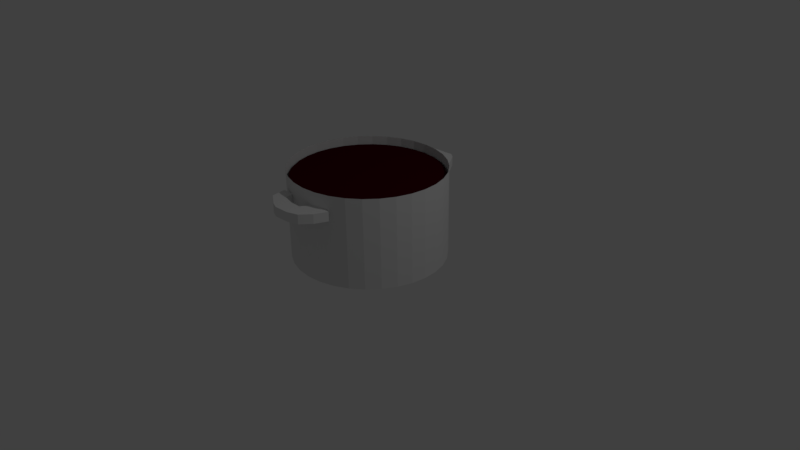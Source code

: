 # Source: ollaQ.blend  (saved by Blender 2.79.0; exported with 4.5.12 LTS)
import bpy
from mathutils import Matrix  # noqa: F401  (used for matrix-valued properties, if any)

bpy.ops.wm.read_factory_settings(use_empty=True)
scene = bpy.context.scene
scene.name = 'Scene'

# ---- collections
col_collection_1 = bpy.data.collections.new('Collection 1'); scene.collection.children.link(col_collection_1)

# ---- materials (node trees are filled in below, after node groups)
mat_material_001 = bpy.data.materials.new('Material.001')
mat_material_001.alpha_threshold = 0.0
mat_material_001.use_transparent_shadow = False
mat_material_001.diffuse_color = (0.04721, 0.0, 0.002425, 1.0)
mat_material_001.roughness = 0.5

# ---- material node trees

# ---- world
world_world = bpy.data.worlds.new('World'); scene.world = world_world
world_world.color = (0.05088, 0.05088, 0.05088)
world_world.use_sun_shadow = False
world_world.sun_shadow_jitter_overblur = 0.0
world_world.cycles.sampling_method = 'MANUAL'

# ---- cameras
cam_camera = bpy.data.cameras.new('Camera')
cam_camera.clip_end = 100.0
cam_camera.lens = 35.0
cam_camera.sensor_width = 32.0
cam_camera.sensor_height = 18.0
cam_camera.ortho_scale = 7.314
cam_camera.dof.focus_distance = 0.0
cam_camera.dof.aperture_fstop = 128.0

# ---- lights
light_lamp = bpy.data.lights.new('Lamp', 'POINT')
light_lamp.transmission_factor = 0.0
light_lamp.cutoff_distance = 30.0
light_lamp.energy = 100.0
light_lamp.shadow_buffer_clip_start = 1.001
light_lamp.shadow_soft_size = 0.1
light_lamp.shadow_maximum_resolution = 0.006
light_lamp.use_absolute_resolution = True

# ---- meshes
me_circle_001 = bpy.data.meshes.new('Circle.001')
me_circle_001.from_pydata([(0.0, 1.0, 0.0), (-0.1951, 0.9808, 0.0), (-0.3827, 0.9239, 0.0), (-0.5556, 0.8315, 0.0), (-0.7071, 0.7071, 0.0), (-0.8315, 0.5556, 0.0), (-0.9239, 0.3827, 0.0), (-0.9808, 0.1951, 0.0), (-1.0, 7.55e-08, 0.0), (-0.9808, -0.1951, 0.0), (-0.9239, -0.3827, 0.0), (-0.8315, -0.5556, 0.0), (-0.7071, -0.7071, 0.0), (-0.5556, -0.8315, 0.0), (-0.3827, -0.9239, 0.0), (-0.1951, -0.9808, 0.0), (3.258e-07, -1.0, 0.0), (0.1951, -0.9808, 0.0), (0.3827, -0.9239, 0.0), (0.5556, -0.8315, 0.0), (0.7071, -0.7071, 0.0), (0.8315, -0.5556, 0.0), (0.9239, -0.3827, 0.0), (0.9808, -0.1951, 0.0), (1.0, 9.656e-07, 0.0), (0.9808, 0.1951, 0.0), (0.9239, 0.3827, 0.0), (0.8315, 0.5556, 0.0), (0.7071, 0.7071, 0.0), (0.5556, 0.8315, 0.0), (0.3827, 0.9239, 0.0), (0.1951, 0.9808, 0.0), (-0.1951, 0.9808, 0.05247), (0.0, 1.0, 0.05247), (-0.3827, 0.9239, 0.05247), (-0.5556, 0.8315, 0.05247), (-0.7071, 0.7071, 0.05247), (-0.8315, 0.5556, 0.05247), (-0.9239, 0.3827, 0.05247), (-0.9808, 0.1951, 0.05247), (-1.0, 7.55e-08, 0.05247), (-0.9808, -0.1951, 0.05247), (-0.9239, -0.3827, 0.05247), (-0.8315, -0.5556, 0.05247), (-0.7071, -0.7071, 0.05247), (-0.5556, -0.8315, 0.05247), (-0.3827, -0.9239, 0.05247), (-0.1951, -0.9808, 0.05247), (3.258e-07, -1.0, 0.05247), (0.1951, -0.9808, 0.05247), (0.3827, -0.9239, 0.05247), (0.5556, -0.8315, 0.05247), (0.7071, -0.7071, 0.05247), (0.8315, -0.5556, 0.05247), (0.9239, -0.3827, 0.05247), (0.9808, -0.1951, 0.05247), (1.0, 9.656e-07, 0.05247), (0.9808, 0.1951, 0.05247), (0.9239, 0.3827, 0.05247), (0.8315, 0.5556, 0.05247), (0.7071, 0.7071, 0.05247), (0.5556, 0.8315, 0.05247), (0.3827, 0.9239, 0.05247), (0.1951, 0.9808, 0.05247)], [], [(1, 0, 31, 30, 29, 28, 27, 26, 25, 24, 23, 22, 21, 20, 19, 18, 17, 16, 15, 14, 13, 12, 11, 10, 9, 8, 7, 6, 5, 4, 3, 2), (32, 34, 35, 36, 37, 38, 39, 40, 41, 42, 43, 44, 45, 46, 47, 48, 49, 50, 51, 52, 53, 54, 55, 56, 57, 58, 59, 60, 61, 62, 63, 33), (21, 22, 54, 53), (8, 9, 41, 40), (22, 23, 55, 54), (9, 10, 42, 41), (23, 24, 56, 55), (10, 11, 43, 42), (24, 25, 57, 56), (11, 12, 44, 43), (25, 26, 58, 57), (12, 13, 45, 44), (26, 27, 59, 58), (13, 14, 46, 45), (0, 1, 32, 33), (27, 28, 60, 59), (14, 15, 47, 46), (1, 2, 34, 32), (28, 29, 61, 60), (15, 16, 48, 47), (2, 3, 35, 34), (29, 30, 62, 61), (16, 17, 49, 48), (3, 4, 36, 35), (30, 31, 63, 62), (17, 18, 50, 49), (4, 5, 37, 36), (31, 0, 33, 63), (18, 19, 51, 50), (5, 6, 38, 37), (19, 20, 52, 51), (6, 7, 39, 38), (20, 21, 53, 52), (7, 8, 40, 39)])
me_circle_001.materials.append(mat_material_001)
me_circle_001.use_remesh_preserve_volume = False
me_circle_001.use_remesh_preserve_attributes = False
me_circle_001.use_mirror_vertex_groups = False
me_circle_001.update()
me_plane = bpy.data.meshes.new('Plane')
me_plane.from_pydata([(0.4016, -1.512, -0.001646), (0.1472, -1.512, -0.001646), (-0.2668, -1.512, -0.001646), (-0.4336, -1.512, -0.001646), (-0.4336, -1.511, 0.1202), (-0.2668, -1.511, 0.1202), (0.1472, -1.511, 0.1202), (0.4016, -1.511, 0.1202), (0.3362, -1.681, 0.1219), (0.2269, -1.817, 0.1233), (0.08616, -1.866, 0.1238), (-0.1109, -1.876, 0.1239), (-0.2076, -1.836, 0.1235), (-0.3959, -1.71, 0.1222), (0.06098, -1.668, 0.1218), (-0.08986, -1.667, 0.1218), (-0.2517, -1.626, 0.1214), (0.3938, 0.3809, 0.1215), (0.2475, 0.3809, 0.1215), (-0.2547, 0.3809, 0.1215), (-0.4253, 0.3809, 0.1215), (-0.3961, 0.607, 0.1219), (-0.3376, 0.6753, 0.1221), (-0.2352, 0.724, 0.1222), (-0.1669, 0.7533, 0.1222), (-0.06453, 0.763, 0.1223), (0.03785, 0.763, 0.1223), (0.1451, 0.7728, 0.1223), (0.2182, 0.7192, 0.1222), (0.267, 0.646, 0.122), (0.3109, 0.5826, 0.1219), (0.3304, 0.529, 0.1218), (0.3694, 0.4608, 0.1217), (0.1987, 0.4559, 0.1216), (0.1646, 0.5144, 0.1218), (0.1061, 0.5388, 0.1218), (0.0086, 0.5826, 0.1219), (-0.03194, 0.6009, 0.1219), (-0.09378, 0.5631, 0.1219), (-0.1572, 0.5388, 0.1218), (-0.2157, 0.5046, 0.1217), (0.3362, -1.682, 4.973e-05), (0.2269, -1.818, 0.001405), (0.08616, -1.867, 0.001899), (-0.1109, -1.877, 0.001993), (-0.2076, -1.838, 0.001602), (-0.3959, -1.711, 0.0003375), (0.06098, -1.669, -8.129e-05), (-0.08986, -1.668, -8.681e-05), (-0.2517, -1.627, -0.0004943), (0.3938, 0.3812, -0.0003923), (0.2475, 0.3812, -0.0003923), (-0.2547, 0.3812, -0.0003923), (-0.4253, 0.3812, -0.0003923), (-0.3961, 0.6073, 6.303e-05), (-0.3376, 0.6755, 0.0002005), (-0.2352, 0.7243, 0.0002986), (-0.1669, 0.7535, 0.0003575), (-0.06453, 0.7633, 0.0003772), (0.03785, 0.7633, 0.0003772), (0.1451, 0.773, 0.0003968), (0.2182, 0.7194, 0.0002888), (0.267, 0.6463, 0.0001416), (0.3109, 0.5829, 1.393e-05), (0.3304, 0.5293, -9.406e-05), (0.3694, 0.461, -0.0002315), (0.1987, 0.5188, -0.0002413), (0.1646, 0.5146, -0.0001235), (0.1061, 0.539, -7.443e-05), (0.0086, 0.5829, 1.394e-05), (-0.03194, 0.6011, 5.068e-05), (-0.09378, 0.5634, -2.533e-05), (-0.1572, 0.539, -7.442e-05), (-0.2157, 0.5049, -0.0001432)], [], [(15, 14, 47, 48), (7, 6, 14, 15, 16, 5, 4, 13, 12, 11, 10, 9, 8), (53, 54, 55, 56, 57, 58, 59, 60, 61, 62, 63, 64, 65, 50, 51, 66, 67, 68, 69, 70, 71, 72, 73, 52), (20, 19, 40, 39, 38, 37, 36, 35, 34, 33, 18, 17, 32, 31, 30, 29, 28, 27, 26, 25, 24, 23, 22, 21), (0, 41, 42, 43, 44, 45, 46, 3, 2, 49, 48, 47, 1), (39, 40, 73, 72), (27, 28, 61, 60), (16, 15, 48, 49), (40, 19, 52, 73), (28, 29, 62, 61), (5, 16, 49, 2), (4, 5, 2, 3), (29, 30, 63, 62), (30, 31, 64, 63), (17, 18, 51, 50), (6, 7, 0, 1), (31, 32, 65, 64), (7, 8, 41, 0), (32, 17, 50, 65), (19, 20, 53, 52), (8, 9, 42, 41), (18, 33, 66, 51), (20, 21, 54, 53), (9, 10, 43, 42), (33, 34, 67, 66), (21, 22, 55, 54), (10, 11, 44, 43), (34, 35, 68, 67), (22, 23, 56, 55), (11, 12, 45, 44), (35, 36, 69, 68), (23, 24, 57, 56), (12, 13, 46, 45), (36, 37, 70, 69), (24, 25, 58, 57), (13, 4, 3, 46), (37, 38, 71, 70), (25, 26, 59, 58), (14, 6, 1, 47), (38, 39, 72, 71), (26, 27, 60, 59)])
_uv = me_plane.uv_layers.new(name='UVMap')
_uv.uv.foreach_set('vector', [0.0, 0.0, 1.0, 0.0, 1.0, 1.0, 0.0, 1.0, 0.5, 1.0, 0.7324, 0.9427, 0.9115, 0.784, 0.9964, 0.5603, 0.9675, 0.3227, 0.8316, 0.1257, 0.6197, 0.01453, 0.3803, 0.01453, 0.1684, 0.1257, 0.03249, 0.3227, 0.003646, 0.5603, 0.08851, 0.784, 0.2676, 0.9427, 0.5, 1.0, 0.6294, 0.983, 0.75, 0.933, 0.8536, 0.8536, 0.933, 0.75, 0.983, 0.6294, 1.0, 0.5, 0.983, 0.3706, 0.933, 0.25, 0.8536, 0.1464, 0.75, 0.06699, 0.6294, 0.01704, 0.5, 0.0, 0.3706, 0.01704, 0.25, 0.06699, 0.1464, 0.1464, 0.06699, 0.25, 0.01704, 0.3706, 0.0, 0.5, 0.01704, 0.6294, 0.06699, 0.75, 0.1464, 0.8536, 0.25, 0.933, 0.3706, 0.983, 0.5, 1.0, 0.6294, 0.983, 0.75, 0.933, 0.8536, 0.8536, 0.933, 0.75, 0.983, 0.6294, 1.0, 0.5, 0.983, 0.3706, 0.933, 0.25, 0.8536, 0.1464, 0.75, 0.06699, 0.6294, 0.01704, 0.5, 0.0, 0.3706, 0.01704, 0.25, 0.06699, 0.1464, 0.1464, 0.06699, 0.25, 0.01704, 0.3706, 0.0, 0.5, 0.01704, 0.6294, 0.06699, 0.75, 0.1464, 0.8536, 0.25, 0.933, 0.3706, 0.983, 0.5, 1.0, 0.7324, 0.9427, 0.9115, 0.784, 0.9964, 0.5603, 0.9675, 0.3227, 0.8316, 0.1257, 0.6197, 0.01453, 0.3803, 0.01453, 0.1684, 0.1257, 0.03249, 0.3227, 0.003646, 0.5603, 0.08851, 0.784, 0.2676, 0.9427, 0.0, 0.0, 1.0, 0.0, 1.0, 1.0, 0.0, 1.0, 0.0, 0.0, 1.0, 0.0, 1.0, 1.0, 0.0, 1.0, 0.0, 0.0, 1.0, 0.0, 1.0, 1.0, 0.0, 1.0, 0.0, 0.0, 1.0, 0.0, 1.0, 1.0, 0.0, 1.0, 0.0, 0.0, 1.0, 0.0, 1.0, 1.0, 0.0, 1.0, 0.0, 0.0, 1.0, 0.0, 1.0, 1.0, 0.0, 1.0, 0.0, 0.0, 1.0, 0.0, 1.0, 1.0, 0.0, 1.0, 0.0, 0.0, 1.0, 0.0, 1.0, 1.0, 0.0, 1.0, 0.0, 0.0, 1.0, 0.0, 1.0, 1.0, 0.0, 1.0, 0.0, 0.0, 1.0, 0.0, 1.0, 1.0, 0.0, 1.0, 0.0, 0.0, 1.0, 0.0, 1.0, 1.0, 0.0, 1.0, 0.0, 0.0, 1.0, 0.0, 1.0, 1.0, 0.0, 1.0, 0.0, 0.0, 1.0, 0.0, 1.0, 1.0, 0.0, 1.0, 0.0, 0.0, 1.0, 0.0, 1.0, 1.0, 0.0, 1.0, 0.0, 0.0, 1.0, 0.0, 1.0, 1.0, 0.0, 1.0, 0.0, 0.0, 1.0, 0.0, 1.0, 1.0, 0.0, 1.0, 0.0, 0.0, 1.0, 0.0, 1.0, 1.0, 0.0, 1.0, 0.0, 0.0, 1.0, 0.0, 1.0, 1.0, 0.0, 1.0, 0.0, 0.0, 1.0, 0.0, 1.0, 1.0, 0.0, 1.0, 0.0, 0.0, 1.0, 0.0, 1.0, 1.0, 0.0, 1.0, 0.0, 0.0, 1.0, 0.0, 1.0, 1.0, 0.0, 1.0, 0.0, 0.0, 1.0, 0.0, 1.0, 1.0, 0.0, 1.0, 0.0, 0.0, 1.0, 0.0, 1.0, 1.0, 0.0, 1.0, 0.0, 0.0, 1.0, 0.0, 1.0, 1.0, 0.0, 1.0, 0.0, 0.0, 1.0, 0.0, 1.0, 1.0, 0.0, 1.0, 0.0, 0.0, 1.0, 0.0, 1.0, 1.0, 0.0, 1.0, 0.0, 0.0, 1.0, 0.0, 1.0, 1.0, 0.0, 1.0, 0.0, 0.0, 1.0, 0.0, 1.0, 1.0, 0.0, 1.0, 0.0, 0.0, 1.0, 0.0, 1.0, 1.0, 0.0, 1.0, 0.0, 0.0, 1.0, 0.0, 1.0, 1.0, 0.0, 1.0, 0.0, 0.0, 1.0, 0.0, 1.0, 1.0, 0.0, 1.0, 0.0, 0.0, 1.0, 0.0, 1.0, 1.0, 0.0, 1.0, 0.0, 0.0, 1.0, 0.0, 1.0, 1.0, 0.0, 1.0, 0.0, 0.0, 1.0, 0.0, 1.0, 1.0, 0.0, 1.0, 0.0, 0.0, 1.0, 0.0, 1.0, 1.0, 0.0, 1.0, 0.0, 0.0, 1.0, 0.0, 1.0, 1.0, 0.0, 1.0])
me_plane.use_remesh_preserve_volume = False
me_plane.use_remesh_preserve_attributes = False
me_plane.use_mirror_vertex_groups = False
me_plane.update()
me_circle = bpy.data.meshes.new('Circle')
me_circle.from_pydata([(-8.49e-05, 1.0, 1.577), (0.195, 0.9808, 1.577), (0.3826, 0.9239, 1.577), (0.5555, 0.8315, 1.577), (0.707, 0.7071, 1.577), (0.8314, 0.5556, 1.577), (0.9238, 0.3827, 1.577), (0.9807, 0.1951, 1.577), (0.9999, 7.544e-08, 1.577), (0.9807, -0.1951, 1.577), (0.9238, -0.3827, 1.577), (0.8314, -0.5556, 1.577), (0.707, -0.7071, 1.577), (0.5555, -0.8315, 1.577), (0.3826, -0.9239, 1.577), (0.195, -0.9808, 1.577), (-8.523e-05, -1.0, 1.577), (-0.1952, -0.9808, 1.577), (-0.3828, -0.9239, 1.577), (-0.5557, -0.8315, 1.577), (-0.7072, -0.7071, 1.577), (-0.8316, -0.5556, 1.577), (-0.924, -0.3827, 1.577), (-0.9809, -0.1951, 1.577), (-1.0, 9.658e-07, 1.577), (-0.9809, 0.1951, 1.577), (-0.924, 0.3827, 1.577), (-0.8316, 0.5556, 1.577), (-0.7072, 0.7071, 1.577), (-0.5557, 0.8315, 1.577), (-0.3828, 0.9239, 1.577), (-0.1952, 0.9808, 1.577), (4.203e-05, 1.02, 0.3943), (0.1951, 1.001, 0.3943), (0.3827, 0.9441, 0.3943), (0.5556, 0.8517, 0.3943), (0.7071, 0.7273, 0.3944), (0.8315, 0.5758, 0.3944), (0.9239, 0.4029, 0.3944), (0.9808, 0.2153, 0.3944), (1.0, 0.02022, 0.3944), (0.9808, -0.1749, 0.3944), (0.9239, -0.3625, 0.3944), (0.8315, -0.5354, 0.3944), (0.7071, -0.6869, 0.3944), (0.5556, -0.8113, 0.3943), (0.3827, -0.9037, 0.3943), (0.1951, -0.9606, 0.3943), (4.171e-05, -0.9798, 0.3943), (-0.195, -0.9606, 0.3943), (-0.3826, -0.9037, 0.3942), (-0.5555, -0.8112, 0.3942), (-0.7071, -0.6869, 0.3942), (-0.8314, -0.5354, 0.3942), (-0.9238, -0.3625, 0.3942), (-0.9807, -0.1749, 0.3942), (-1.0, 0.02022, 0.3942), (-0.9807, 0.2153, 0.3942), (-0.9238, 0.4029, 0.3942), (-0.8314, 0.5758, 0.3942), (-0.7071, 0.7273, 0.3942), (-0.5555, 0.8517, 0.3942), (-0.3826, 0.9441, 0.3942), (-0.195, 1.001, 0.3943), (4.203e-05, 1.02, 0.3943), (0.1951, 1.001, 0.3943), (0.3827, 0.9441, 0.3943), (0.5556, 0.8517, 0.3943), (0.7071, 0.7273, 0.3944), (0.8315, 0.5758, 0.3944), (0.9239, 0.4029, 0.3944), (0.9808, 0.2153, 0.3944), (1.0, 0.02022, 0.3944), (0.9808, -0.1749, 0.3944), (0.9239, -0.3625, 0.3944), (0.8315, -0.5354, 0.3944), (0.7071, -0.6869, 0.3944), (0.5556, -0.8113, 0.3943), (0.3827, -0.9037, 0.3943), (0.1951, -0.9606, 0.3943), (4.171e-05, -0.9798, 0.3943), (-0.195, -0.9606, 0.3943), (-0.3826, -0.9037, 0.3942), (-0.5555, -0.8112, 0.3942), (-0.7071, -0.6869, 0.3942), (-0.8314, -0.5354, 0.3942), (-0.9238, -0.3625, 0.3942), (-0.9807, -0.1749, 0.3942), (-1.0, 0.02022, 0.3942), (-0.9807, 0.2153, 0.3942), (-0.9238, 0.4029, 0.3942), (-0.8314, 0.5758, 0.3942), (-0.7071, 0.7273, 0.3942), (-0.5555, 0.8517, 0.3942), (-0.3826, 0.9441, 0.3942), (-0.195, 1.001, 0.3943)], [], [(27, 26, 58, 59), (14, 13, 45, 46), (1, 0, 32, 33), (28, 27, 59, 60), (15, 14, 46, 47), (2, 1, 33, 34), (29, 28, 60, 61), (16, 15, 47, 48), (3, 2, 34, 35), (30, 29, 61, 62), (17, 16, 48, 49), (4, 3, 35, 36), (31, 30, 62, 63), (18, 17, 49, 50), (5, 4, 36, 37), (0, 31, 63, 32), (19, 18, 50, 51), (6, 5, 37, 38), (20, 19, 51, 52), (7, 6, 38, 39), (21, 20, 52, 53), (8, 7, 39, 40), (22, 21, 53, 54), (9, 8, 40, 41), (23, 22, 54, 55), (10, 9, 41, 42), (24, 23, 55, 56), (11, 10, 42, 43), (25, 24, 56, 57), (12, 11, 43, 44), (26, 25, 57, 58), (13, 12, 44, 45), (58, 57, 89, 90), (45, 44, 76, 77), (59, 58, 90, 91), (46, 45, 77, 78), (33, 32, 64, 65), (60, 59, 91, 92), (47, 46, 78, 79), (34, 33, 65, 66), (61, 60, 92, 93), (48, 47, 79, 80), (35, 34, 66, 67), (62, 61, 93, 94), (49, 48, 80, 81), (36, 35, 67, 68), (63, 62, 94, 95), (50, 49, 81, 82), (37, 36, 68, 69), (32, 63, 95, 64), (51, 50, 82, 83), (38, 37, 69, 70), (52, 51, 83, 84), (39, 38, 70, 71), (53, 52, 84, 85), (40, 39, 71, 72), (54, 53, 85, 86), (41, 40, 72, 73), (55, 54, 86, 87), (42, 41, 73, 74), (56, 55, 87, 88), (43, 42, 74, 75), (57, 56, 88, 89), (44, 43, 75, 76), (65, 64, 95, 94, 93, 92, 91, 90, 89, 88, 87, 86, 85, 84, 83, 82, 81, 80, 79, 78, 77, 76, 75, 74, 73, 72, 71, 70, 69, 68, 67, 66)])
_uv = me_circle.uv_layers.new(name='UVMap')
_uv.uv.foreach_set('vector', [0.7282, 0.9395, 0.6356, 0.978, 0.5177, 0.6191, 0.5395, 0.6083, 0.03387, 0.303, 0.07635, 0.2209, 0.3694, 0.4227, 0.3566, 0.4443, 0.9885, 0.4151, 0.9999, 0.5211, 0.5964, 0.5062, 0.5952, 0.4815, 0.8123, 0.8829, 0.7282, 0.9395, 0.5395, 0.6083, 0.5587, 0.5933, 0.008322, 0.3906, 0.03387, 0.303, 0.3566, 0.4443, 0.3483, 0.4681, 0.9568, 0.315, 0.9885, 0.4151, 0.5952, 0.4815, 0.5892, 0.4574, 0.8843, 0.81, 0.8123, 0.8829, 0.5587, 0.5933, 0.5745, 0.5749, 9.986e-05, 0.4802, 0.008322, 0.3906, 0.3483, 0.4681, 0.3448, 0.4932, 0.9069, 0.2241, 0.9568, 0.315, 0.5892, 0.4574, 0.5785, 0.4348, 0.9413, 0.7233, 0.8843, 0.81, 0.5745, 0.5749, 0.5864, 0.5537, 0.001558, 0.5702, 9.986e-05, 0.4802, 0.3448, 0.4932, 0.3468, 0.5184, 0.8409, 0.1457, 0.9069, 0.2241, 0.5785, 0.4348, 0.5638, 0.4146, 0.9805, 0.6259, 0.9413, 0.7233, 0.5864, 0.5537, 0.5937, 0.5305, 0.02042, 0.6595, 0.001558, 0.5702, 0.3468, 0.5184, 0.3536, 0.5428, 0.7617, 0.08234, 0.8409, 0.1457, 0.5638, 0.4146, 0.5454, 0.3977, 0.9999, 0.5211, 0.9805, 0.6259, 0.5937, 0.5305, 0.5964, 0.5062, 0.05648, 0.7446, 0.02042, 0.6595, 0.3536, 0.5428, 0.365, 0.5655, 0.6726, 0.03614, 0.7617, 0.08234, 0.5454, 0.3977, 0.5242, 0.3847, 0.1088, 0.8221, 0.05648, 0.7446, 0.365, 0.5655, 0.3805, 0.5856, 0.5772, 0.008492, 0.6726, 0.03614, 0.5242, 0.3847, 0.5009, 0.3761, 0.1759, 0.8887, 0.1088, 0.8221, 0.3805, 0.5856, 0.3995, 0.6024, 0.4792, 9.986e-05, 0.5772, 0.008492, 0.5009, 0.3761, 0.4766, 0.3721, 0.2553, 0.9416, 0.1759, 0.8887, 0.3995, 0.6024, 0.4212, 0.6151, 0.3823, 0.01096, 0.4792, 9.986e-05, 0.4766, 0.3721, 0.452, 0.373, 0.3445, 0.9785, 0.2553, 0.9416, 0.4212, 0.6151, 0.4448, 0.6233, 0.2904, 0.04029, 0.3823, 0.01096, 0.452, 0.373, 0.4281, 0.3788, 0.44, 0.9975, 0.3445, 0.9785, 0.4448, 0.6233, 0.4694, 0.6267, 0.2068, 0.08659, 0.2904, 0.04029, 0.4281, 0.3788, 0.4058, 0.3894, 0.5383, 0.9975, 0.44, 0.9975, 0.4694, 0.6267, 0.494, 0.6253, 0.1346, 0.1477, 0.2068, 0.08659, 0.4058, 0.3894, 0.386, 0.4041, 0.6356, 0.978, 0.5383, 0.9975, 0.494, 0.6253, 0.5177, 0.6191, 0.07635, 0.2209, 0.1346, 0.1477, 0.386, 0.4041, 0.3694, 0.4227, 0.5177, 0.6191, 0.494, 0.6253, 0.4939, 0.6249, 0.5175, 0.6187, 0.3694, 0.4227, 0.386, 0.4041, 0.3863, 0.4045, 0.3697, 0.4229, 0.5395, 0.6083, 0.5177, 0.6191, 0.5175, 0.6187, 0.5393, 0.6079, 0.3566, 0.4443, 0.3694, 0.4227, 0.3697, 0.4229, 0.357, 0.4444, 0.5952, 0.4815, 0.5964, 0.5062, 0.596, 0.5062, 0.5947, 0.4816, 0.5587, 0.5933, 0.5395, 0.6083, 0.5393, 0.6079, 0.5584, 0.593, 0.3483, 0.4681, 0.3566, 0.4443, 0.357, 0.4444, 0.3487, 0.4682, 0.5892, 0.4574, 0.5952, 0.4815, 0.5947, 0.4816, 0.5887, 0.4575, 0.5745, 0.5749, 0.5587, 0.5933, 0.5584, 0.593, 0.5742, 0.5746, 0.3448, 0.4932, 0.3483, 0.4681, 0.3487, 0.4682, 0.3452, 0.4932, 0.5785, 0.4348, 0.5892, 0.4574, 0.5887, 0.4575, 0.5782, 0.435, 0.5864, 0.5537, 0.5745, 0.5749, 0.5742, 0.5746, 0.586, 0.5535, 0.3468, 0.5184, 0.3448, 0.4932, 0.3452, 0.4932, 0.3472, 0.5183, 0.5638, 0.4146, 0.5785, 0.4348, 0.5782, 0.435, 0.5634, 0.4149, 0.5937, 0.5305, 0.5864, 0.5537, 0.586, 0.5535, 0.5933, 0.5304, 0.3536, 0.5428, 0.3468, 0.5184, 0.3472, 0.5183, 0.354, 0.5427, 0.5454, 0.3977, 0.5638, 0.4146, 0.5634, 0.4149, 0.5452, 0.3981, 0.5964, 0.5062, 0.5937, 0.5305, 0.5933, 0.5304, 0.596, 0.5062, 0.365, 0.5655, 0.3536, 0.5428, 0.354, 0.5427, 0.3654, 0.5653, 0.5242, 0.3847, 0.5454, 0.3977, 0.5452, 0.3981, 0.524, 0.3851, 0.3805, 0.5856, 0.365, 0.5655, 0.3654, 0.5653, 0.3808, 0.5853, 0.5009, 0.3761, 0.5242, 0.3847, 0.524, 0.3851, 0.5008, 0.3765, 0.3995, 0.6024, 0.3805, 0.5856, 0.3808, 0.5853, 0.3997, 0.602, 0.4766, 0.3721, 0.5009, 0.3761, 0.5008, 0.3765, 0.4765, 0.3725, 0.4212, 0.6151, 0.3995, 0.6024, 0.3997, 0.602, 0.4214, 0.6147, 0.452, 0.373, 0.4766, 0.3721, 0.4765, 0.3725, 0.4521, 0.3735, 0.4448, 0.6233, 0.4212, 0.6151, 0.4214, 0.6147, 0.4449, 0.6229, 0.4281, 0.3788, 0.452, 0.373, 0.4521, 0.3735, 0.4283, 0.3793, 0.4694, 0.6267, 0.4448, 0.6233, 0.4449, 0.6229, 0.4695, 0.6262, 0.4058, 0.3894, 0.4281, 0.3788, 0.4283, 0.3793, 0.4061, 0.3897, 0.494, 0.6253, 0.4694, 0.6267, 0.4695, 0.6262, 0.4939, 0.6249, 0.386, 0.4041, 0.4058, 0.3894, 0.4061, 0.3897, 0.3863, 0.4045, 0.5947, 0.4816, 0.596, 0.5062, 0.5933, 0.5304, 0.586, 0.5535, 0.5742, 0.5746, 0.5584, 0.593, 0.5393, 0.6079, 0.5175, 0.6187, 0.4939, 0.6249, 0.4695, 0.6262, 0.4449, 0.6229, 0.4214, 0.6147, 0.3997, 0.602, 0.3808, 0.5853, 0.3654, 0.5653, 0.354, 0.5427, 0.3472, 0.5183, 0.3452, 0.4932, 0.3487, 0.4682, 0.357, 0.4444, 0.3697, 0.4229, 0.3863, 0.4045, 0.4061, 0.3897, 0.4283, 0.3793, 0.4521, 0.3735, 0.4765, 0.3725, 0.5008, 0.3765, 0.524, 0.3851, 0.5452, 0.3981, 0.5634, 0.4149, 0.5782, 0.435, 0.5887, 0.4575])
me_circle.use_remesh_preserve_volume = False
me_circle.use_remesh_preserve_attributes = False
me_circle.use_mirror_vertex_groups = False
me_circle.update()

# ---- objects
ob_circle_001 = bpy.data.objects.new('Circle.001', me_circle_001)
ob_plane = bpy.data.objects.new('Plane', me_plane)
ob_circle = bpy.data.objects.new('Circle', me_circle)
ob_lamp = bpy.data.objects.new('Lamp', light_lamp)
ob_camera = bpy.data.objects.new('Camera', cam_camera)

# ---- transforms, parenting, visibility, modifiers, constraints
ob_circle_001.location = (-0.003153, 0.006225, 1.075)
ob_circle_001.scale = (0.9706, 0.9706, 0.9706)
ob_circle_001.lineart.crease_threshold = 0.0
ob_plane.location = (0.0, 0.5618, 0.9306)
ob_plane.lineart.crease_threshold = 0.0
ob_circle.location = (0.0, 0.0, -0.3437)
ob_circle.lineart.crease_threshold = 0.0
ob_lamp.location = (4.076, 1.005, 5.904)
ob_lamp.rotation_euler = (0.6503, 0.05522, 1.866)
ob_lamp.lock_rotations_4d = False
ob_lamp.empty_display_type = 'ARROWS'
ob_lamp.color = (0.0, 0.0, 0.0, 0.0)
ob_lamp.lineart.crease_threshold = 0.0
ob_camera.location = (7.481, -6.508, 5.344)
ob_camera.rotation_euler = (1.109, 0.0, 0.8149)
ob_camera.lock_rotations_4d = False
ob_camera.empty_display_type = 'ARROWS'
ob_camera.color = (0.0, 0.0, 0.0, 0.0)
ob_camera.display_type = 'WIRE'
ob_camera.lineart.crease_threshold = 0.0

# ---- collection membership
col_collection_1.objects.link(ob_circle_001)
col_collection_1.objects.link(ob_plane)
col_collection_1.objects.link(ob_circle)
col_collection_1.objects.link(ob_lamp)
col_collection_1.objects.link(ob_camera)

# ---- scene / render settings (as saved in the file)
scene.camera = ob_camera
scene.frame_start = 1; scene.frame_end = 250; scene.frame_set(1)
scene.render.engine = 'BLENDER_EEVEE_NEXT'
scene.render.resolution_percentage = 50
scene.render.dither_intensity = 0.0
scene.cycles.use_denoising = False
scene.cycles.samples = 128
scene.cycles.sampling_pattern = 'TABULATED_SOBOL'
scene.cycles.use_adaptive_sampling = False
scene.cycles.use_light_tree = False
scene.cycles.blur_glossy = 0.0
scene.cycles.sample_clamp_indirect = 0.0
scene.view_settings.view_transform = 'Standard'
bpy.context.view_layer.update()

